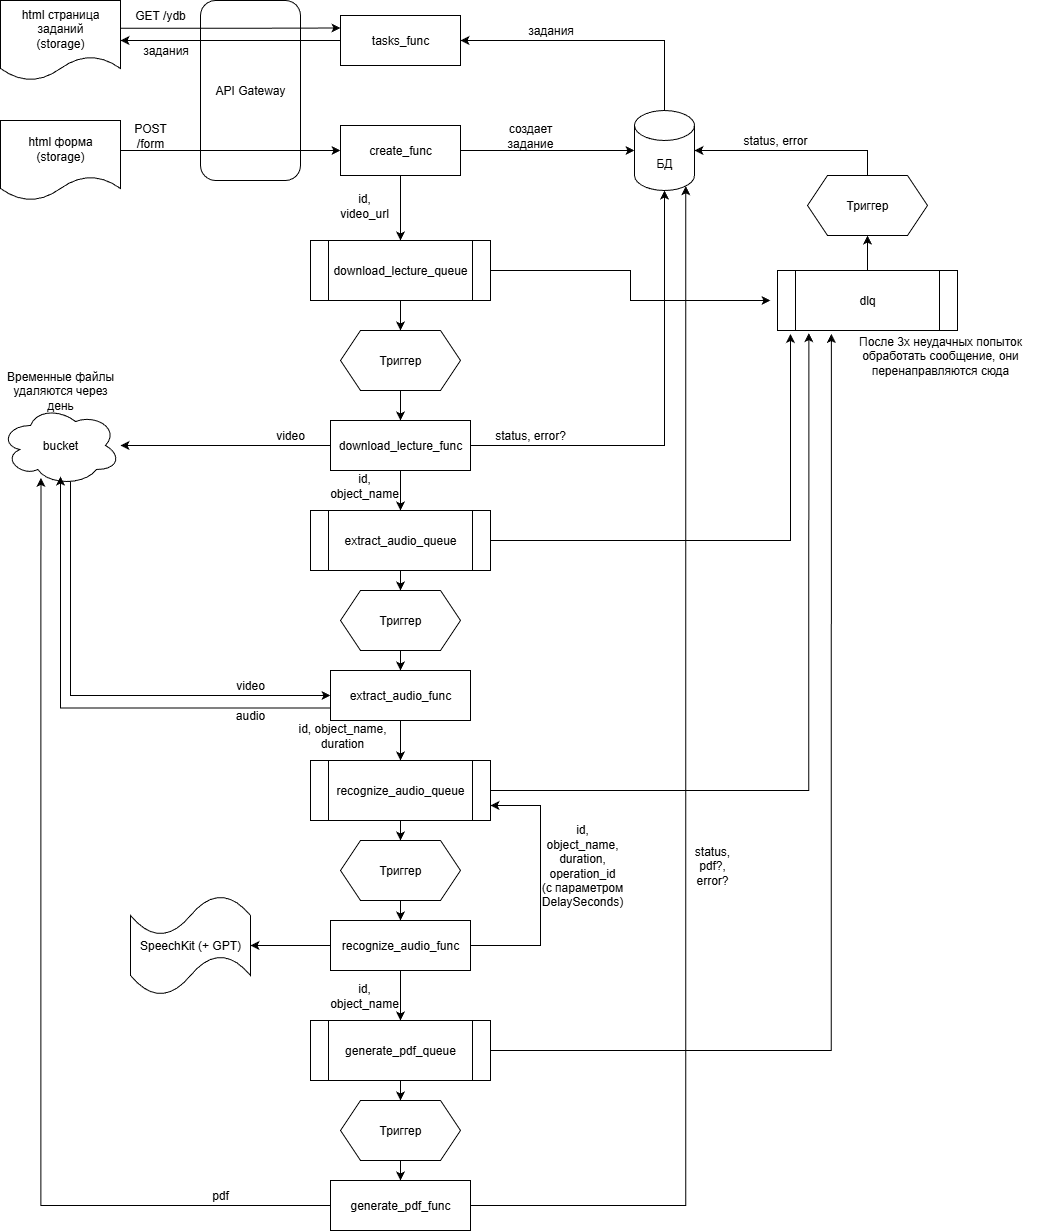

The diagram above was exported from draw.io. Its source (the exported page's mxGraphModel, read from the mxfile embedded in the PNG):
<mxGraphModel dx="994" dy="1745" grid="1" gridSize="10" guides="1" tooltips="1" connect="1" arrows="1" fold="1" page="1" pageScale="1" pageWidth="827" pageHeight="1169" math="0" shadow="0">
  <root>
    <mxCell id="0" />
    <mxCell id="1" parent="0" />
    <mxCell id="lupo2ABvEBtuGilXi4rf-4" value="POST /form" style="text;html=1;align=center;verticalAlign=middle;whiteSpace=wrap;rounded=0;" vertex="1" parent="1">
      <mxGeometry x="140" y="70" width="60" height="30" as="geometry" />
    </mxCell>
    <mxCell id="lupo2ABvEBtuGilXi4rf-9" style="edgeStyle=orthogonalEdgeStyle;rounded=0;orthogonalLoop=1;jettySize=auto;html=1;exitX=1;exitY=0.5;exitDx=0;exitDy=0;" edge="1" parent="1" source="lupo2ABvEBtuGilXi4rf-6" target="lupo2ABvEBtuGilXi4rf-10">
      <mxGeometry relative="1" as="geometry">
        <mxPoint x="600" y="100" as="targetPoint" />
      </mxGeometry>
    </mxCell>
    <mxCell id="lupo2ABvEBtuGilXi4rf-12" style="edgeStyle=orthogonalEdgeStyle;rounded=0;orthogonalLoop=1;jettySize=auto;html=1;exitX=0.5;exitY=1;exitDx=0;exitDy=0;" edge="1" parent="1" source="lupo2ABvEBtuGilXi4rf-6" target="lupo2ABvEBtuGilXi4rf-13">
      <mxGeometry relative="1" as="geometry">
        <mxPoint x="460" y="180" as="targetPoint" />
      </mxGeometry>
    </mxCell>
    <mxCell id="lupo2ABvEBtuGilXi4rf-6" value="create_func" style="rounded=0;whiteSpace=wrap;html=1;" vertex="1" parent="1">
      <mxGeometry x="360" y="75" width="120" height="50" as="geometry" />
    </mxCell>
    <mxCell id="lupo2ABvEBtuGilXi4rf-7" value="API Gateway" style="rounded=1;whiteSpace=wrap;html=1;" vertex="1" parent="1">
      <mxGeometry x="220" y="-50" width="100" height="180" as="geometry" />
    </mxCell>
    <mxCell id="lupo2ABvEBtuGilXi4rf-75" style="edgeStyle=orthogonalEdgeStyle;rounded=0;orthogonalLoop=1;jettySize=auto;html=1;exitX=0.5;exitY=0;exitDx=0;exitDy=0;exitPerimeter=0;entryX=1;entryY=0.5;entryDx=0;entryDy=0;" edge="1" parent="1" source="lupo2ABvEBtuGilXi4rf-10" target="lupo2ABvEBtuGilXi4rf-69">
      <mxGeometry relative="1" as="geometry" />
    </mxCell>
    <mxCell id="lupo2ABvEBtuGilXi4rf-10" value="БД" style="shape=cylinder3;whiteSpace=wrap;html=1;boundedLbl=1;backgroundOutline=1;size=15;" vertex="1" parent="1">
      <mxGeometry x="654" y="60" width="60" height="80" as="geometry" />
    </mxCell>
    <mxCell id="lupo2ABvEBtuGilXi4rf-11" value="создает задание" style="text;html=1;align=center;verticalAlign=middle;whiteSpace=wrap;rounded=0;" vertex="1" parent="1">
      <mxGeometry x="520" y="70" width="60" height="30" as="geometry" />
    </mxCell>
    <mxCell id="lupo2ABvEBtuGilXi4rf-15" style="edgeStyle=orthogonalEdgeStyle;rounded=0;orthogonalLoop=1;jettySize=auto;html=1;exitX=0.5;exitY=1;exitDx=0;exitDy=0;" edge="1" parent="1" source="lupo2ABvEBtuGilXi4rf-13" target="lupo2ABvEBtuGilXi4rf-16">
      <mxGeometry relative="1" as="geometry">
        <mxPoint x="460" y="290" as="targetPoint" />
      </mxGeometry>
    </mxCell>
    <mxCell id="lupo2ABvEBtuGilXi4rf-82" style="edgeStyle=orthogonalEdgeStyle;rounded=0;orthogonalLoop=1;jettySize=auto;html=1;exitX=1;exitY=0.5;exitDx=0;exitDy=0;" edge="1" parent="1" source="lupo2ABvEBtuGilXi4rf-13">
      <mxGeometry relative="1" as="geometry">
        <mxPoint x="790" y="250" as="targetPoint" />
      </mxGeometry>
    </mxCell>
    <mxCell id="lupo2ABvEBtuGilXi4rf-13" value="download_lecture_queue" style="shape=process;whiteSpace=wrap;html=1;backgroundOutline=1;" vertex="1" parent="1">
      <mxGeometry x="330" y="190" width="180" height="60" as="geometry" />
    </mxCell>
    <mxCell id="lupo2ABvEBtuGilXi4rf-14" value="id, video_url" style="text;html=1;align=center;verticalAlign=middle;whiteSpace=wrap;rounded=0;" vertex="1" parent="1">
      <mxGeometry x="354" y="140" width="60" height="30" as="geometry" />
    </mxCell>
    <mxCell id="lupo2ABvEBtuGilXi4rf-17" style="edgeStyle=orthogonalEdgeStyle;rounded=0;orthogonalLoop=1;jettySize=auto;html=1;exitX=0.5;exitY=1;exitDx=0;exitDy=0;entryX=0.5;entryY=0;entryDx=0;entryDy=0;" edge="1" parent="1" source="lupo2ABvEBtuGilXi4rf-16" target="lupo2ABvEBtuGilXi4rf-19">
      <mxGeometry relative="1" as="geometry">
        <mxPoint x="460" y="380" as="targetPoint" />
      </mxGeometry>
    </mxCell>
    <mxCell id="lupo2ABvEBtuGilXi4rf-16" value="Триггер" style="shape=hexagon;perimeter=hexagonPerimeter2;whiteSpace=wrap;html=1;fixedSize=1;" vertex="1" parent="1">
      <mxGeometry x="360" y="280" width="120" height="60" as="geometry" />
    </mxCell>
    <mxCell id="lupo2ABvEBtuGilXi4rf-20" style="edgeStyle=orthogonalEdgeStyle;rounded=0;orthogonalLoop=1;jettySize=auto;html=1;exitX=0;exitY=0.5;exitDx=0;exitDy=0;" edge="1" parent="1" source="lupo2ABvEBtuGilXi4rf-19" target="lupo2ABvEBtuGilXi4rf-21">
      <mxGeometry relative="1" as="geometry">
        <mxPoint x="270" y="405" as="targetPoint" />
      </mxGeometry>
    </mxCell>
    <mxCell id="lupo2ABvEBtuGilXi4rf-28" style="edgeStyle=orthogonalEdgeStyle;rounded=0;orthogonalLoop=1;jettySize=auto;html=1;exitX=0.5;exitY=1;exitDx=0;exitDy=0;entryX=0.5;entryY=0;entryDx=0;entryDy=0;" edge="1" parent="1" source="lupo2ABvEBtuGilXi4rf-19" target="lupo2ABvEBtuGilXi4rf-25">
      <mxGeometry relative="1" as="geometry" />
    </mxCell>
    <mxCell id="lupo2ABvEBtuGilXi4rf-19" value="download_lecture_func" style="rounded=0;whiteSpace=wrap;html=1;" vertex="1" parent="1">
      <mxGeometry x="350" y="370" width="140" height="50" as="geometry" />
    </mxCell>
    <mxCell id="lupo2ABvEBtuGilXi4rf-32" style="edgeStyle=orthogonalEdgeStyle;rounded=0;orthogonalLoop=1;jettySize=auto;html=1;exitX=0.55;exitY=0.95;exitDx=0;exitDy=0;exitPerimeter=0;entryX=0;entryY=0.5;entryDx=0;entryDy=0;" edge="1" parent="1" source="lupo2ABvEBtuGilXi4rf-21" target="lupo2ABvEBtuGilXi4rf-29">
      <mxGeometry relative="1" as="geometry">
        <Array as="points">
          <mxPoint x="90" y="431" />
          <mxPoint x="90" y="645" />
        </Array>
      </mxGeometry>
    </mxCell>
    <mxCell id="lupo2ABvEBtuGilXi4rf-21" value="bucket" style="ellipse;shape=cloud;whiteSpace=wrap;html=1;" vertex="1" parent="1">
      <mxGeometry x="20" y="355" width="120" height="80" as="geometry" />
    </mxCell>
    <mxCell id="lupo2ABvEBtuGilXi4rf-22" style="edgeStyle=orthogonalEdgeStyle;rounded=0;orthogonalLoop=1;jettySize=auto;html=1;exitX=1;exitY=0.5;exitDx=0;exitDy=0;entryX=0.5;entryY=1;entryDx=0;entryDy=0;entryPerimeter=0;" edge="1" parent="1" source="lupo2ABvEBtuGilXi4rf-19" target="lupo2ABvEBtuGilXi4rf-10">
      <mxGeometry relative="1" as="geometry" />
    </mxCell>
    <mxCell id="lupo2ABvEBtuGilXi4rf-23" value="status, error?" style="text;html=1;align=center;verticalAlign=middle;whiteSpace=wrap;rounded=0;" vertex="1" parent="1">
      <mxGeometry x="495" y="370" width="110" height="30" as="geometry" />
    </mxCell>
    <mxCell id="lupo2ABvEBtuGilXi4rf-24" style="edgeStyle=orthogonalEdgeStyle;rounded=0;orthogonalLoop=1;jettySize=auto;html=1;exitX=0.5;exitY=1;exitDx=0;exitDy=0;" edge="1" parent="1" source="lupo2ABvEBtuGilXi4rf-25" target="lupo2ABvEBtuGilXi4rf-27">
      <mxGeometry relative="1" as="geometry">
        <mxPoint x="460" y="590" as="targetPoint" />
      </mxGeometry>
    </mxCell>
    <mxCell id="lupo2ABvEBtuGilXi4rf-25" value="extract_audio_queue" style="shape=process;whiteSpace=wrap;html=1;backgroundOutline=1;" vertex="1" parent="1">
      <mxGeometry x="330" y="460" width="180" height="60" as="geometry" />
    </mxCell>
    <mxCell id="lupo2ABvEBtuGilXi4rf-26" value="id, object_name" style="text;html=1;align=center;verticalAlign=middle;whiteSpace=wrap;rounded=0;" vertex="1" parent="1">
      <mxGeometry x="354" y="420" width="60" height="30" as="geometry" />
    </mxCell>
    <mxCell id="lupo2ABvEBtuGilXi4rf-30" style="edgeStyle=orthogonalEdgeStyle;rounded=0;orthogonalLoop=1;jettySize=auto;html=1;exitX=0.5;exitY=1;exitDx=0;exitDy=0;entryX=0.5;entryY=0;entryDx=0;entryDy=0;" edge="1" parent="1" source="lupo2ABvEBtuGilXi4rf-27" target="lupo2ABvEBtuGilXi4rf-29">
      <mxGeometry relative="1" as="geometry" />
    </mxCell>
    <mxCell id="lupo2ABvEBtuGilXi4rf-27" value="Триггер" style="shape=hexagon;perimeter=hexagonPerimeter2;whiteSpace=wrap;html=1;fixedSize=1;" vertex="1" parent="1">
      <mxGeometry x="360" y="540" width="120" height="60" as="geometry" />
    </mxCell>
    <mxCell id="lupo2ABvEBtuGilXi4rf-45" style="edgeStyle=orthogonalEdgeStyle;rounded=0;orthogonalLoop=1;jettySize=auto;html=1;exitX=0.5;exitY=1;exitDx=0;exitDy=0;entryX=0.5;entryY=0;entryDx=0;entryDy=0;" edge="1" parent="1" source="lupo2ABvEBtuGilXi4rf-29" target="lupo2ABvEBtuGilXi4rf-40">
      <mxGeometry relative="1" as="geometry" />
    </mxCell>
    <mxCell id="lupo2ABvEBtuGilXi4rf-29" value="extract_audio_func" style="rounded=0;whiteSpace=wrap;html=1;" vertex="1" parent="1">
      <mxGeometry x="350" y="620" width="140" height="50" as="geometry" />
    </mxCell>
    <mxCell id="lupo2ABvEBtuGilXi4rf-31" value="video" style="text;html=1;align=center;verticalAlign=middle;whiteSpace=wrap;rounded=0;" vertex="1" parent="1">
      <mxGeometry x="280" y="370" width="60" height="30" as="geometry" />
    </mxCell>
    <mxCell id="lupo2ABvEBtuGilXi4rf-33" value="video" style="text;html=1;align=center;verticalAlign=middle;whiteSpace=wrap;rounded=0;" vertex="1" parent="1">
      <mxGeometry x="240" y="620" width="60" height="30" as="geometry" />
    </mxCell>
    <mxCell id="lupo2ABvEBtuGilXi4rf-34" style="edgeStyle=orthogonalEdgeStyle;rounded=0;orthogonalLoop=1;jettySize=auto;html=1;exitX=0;exitY=0.75;exitDx=0;exitDy=0;" edge="1" parent="1" source="lupo2ABvEBtuGilXi4rf-29">
      <mxGeometry relative="1" as="geometry">
        <mxPoint x="80" y="426" as="targetPoint" />
        <Array as="points">
          <mxPoint x="80" y="658" />
          <mxPoint x="80" y="426" />
        </Array>
      </mxGeometry>
    </mxCell>
    <mxCell id="lupo2ABvEBtuGilXi4rf-35" value="audio" style="text;html=1;align=center;verticalAlign=middle;whiteSpace=wrap;rounded=0;" vertex="1" parent="1">
      <mxGeometry x="240" y="650" width="60" height="30" as="geometry" />
    </mxCell>
    <mxCell id="lupo2ABvEBtuGilXi4rf-39" style="edgeStyle=orthogonalEdgeStyle;rounded=0;orthogonalLoop=1;jettySize=auto;html=1;exitX=0.5;exitY=1;exitDx=0;exitDy=0;" edge="1" parent="1" source="lupo2ABvEBtuGilXi4rf-40" target="lupo2ABvEBtuGilXi4rf-42">
      <mxGeometry relative="1" as="geometry">
        <mxPoint x="460" y="820" as="targetPoint" />
      </mxGeometry>
    </mxCell>
    <mxCell id="lupo2ABvEBtuGilXi4rf-40" value="recognize_audio_queue" style="shape=process;whiteSpace=wrap;html=1;backgroundOutline=1;" vertex="1" parent="1">
      <mxGeometry x="330" y="710" width="180" height="60" as="geometry" />
    </mxCell>
    <mxCell id="lupo2ABvEBtuGilXi4rf-41" value="id, object_name, duration" style="text;html=1;align=center;verticalAlign=middle;whiteSpace=wrap;rounded=0;" vertex="1" parent="1">
      <mxGeometry x="310" y="670" width="104" height="30" as="geometry" />
    </mxCell>
    <mxCell id="lupo2ABvEBtuGilXi4rf-47" style="edgeStyle=orthogonalEdgeStyle;rounded=0;orthogonalLoop=1;jettySize=auto;html=1;exitX=0.5;exitY=1;exitDx=0;exitDy=0;entryX=0.5;entryY=0;entryDx=0;entryDy=0;" edge="1" parent="1" source="lupo2ABvEBtuGilXi4rf-42" target="lupo2ABvEBtuGilXi4rf-46">
      <mxGeometry relative="1" as="geometry" />
    </mxCell>
    <mxCell id="lupo2ABvEBtuGilXi4rf-42" value="Триггер" style="shape=hexagon;perimeter=hexagonPerimeter2;whiteSpace=wrap;html=1;fixedSize=1;" vertex="1" parent="1">
      <mxGeometry x="360" y="790" width="120" height="60" as="geometry" />
    </mxCell>
    <mxCell id="lupo2ABvEBtuGilXi4rf-48" style="edgeStyle=orthogonalEdgeStyle;rounded=0;orthogonalLoop=1;jettySize=auto;html=1;exitX=0;exitY=0.5;exitDx=0;exitDy=0;" edge="1" parent="1" source="lupo2ABvEBtuGilXi4rf-46">
      <mxGeometry relative="1" as="geometry">
        <mxPoint x="270" y="895" as="targetPoint" />
      </mxGeometry>
    </mxCell>
    <mxCell id="lupo2ABvEBtuGilXi4rf-50" style="edgeStyle=orthogonalEdgeStyle;rounded=0;orthogonalLoop=1;jettySize=auto;html=1;exitX=1;exitY=0.5;exitDx=0;exitDy=0;entryX=1;entryY=0.75;entryDx=0;entryDy=0;" edge="1" parent="1" source="lupo2ABvEBtuGilXi4rf-46" target="lupo2ABvEBtuGilXi4rf-40">
      <mxGeometry relative="1" as="geometry">
        <Array as="points">
          <mxPoint x="560" y="895" />
          <mxPoint x="560" y="755" />
        </Array>
      </mxGeometry>
    </mxCell>
    <mxCell id="lupo2ABvEBtuGilXi4rf-59" value="" style="edgeStyle=orthogonalEdgeStyle;rounded=0;orthogonalLoop=1;jettySize=auto;html=1;" edge="1" parent="1" source="lupo2ABvEBtuGilXi4rf-46" target="lupo2ABvEBtuGilXi4rf-54">
      <mxGeometry relative="1" as="geometry" />
    </mxCell>
    <mxCell id="lupo2ABvEBtuGilXi4rf-46" value="recognize_audio_func" style="rounded=0;whiteSpace=wrap;html=1;" vertex="1" parent="1">
      <mxGeometry x="350" y="870" width="140" height="50" as="geometry" />
    </mxCell>
    <mxCell id="lupo2ABvEBtuGilXi4rf-51" value="id, &lt;br&gt;object_name, duration,&lt;br&gt;operation_id&lt;br&gt;(с параметром DelaySeconds)" style="text;html=1;align=center;verticalAlign=middle;whiteSpace=wrap;rounded=0;" vertex="1" parent="1">
      <mxGeometry x="550" y="800" width="104" height="30" as="geometry" />
    </mxCell>
    <mxCell id="lupo2ABvEBtuGilXi4rf-52" style="edgeStyle=orthogonalEdgeStyle;rounded=0;orthogonalLoop=1;jettySize=auto;html=1;exitX=0.5;exitY=1;exitDx=0;exitDy=0;entryX=0.5;entryY=0;entryDx=0;entryDy=0;" edge="1" parent="1" target="lupo2ABvEBtuGilXi4rf-54">
      <mxGeometry relative="1" as="geometry">
        <mxPoint x="420" y="930" as="sourcePoint" />
      </mxGeometry>
    </mxCell>
    <mxCell id="lupo2ABvEBtuGilXi4rf-53" style="edgeStyle=orthogonalEdgeStyle;rounded=0;orthogonalLoop=1;jettySize=auto;html=1;exitX=0.5;exitY=1;exitDx=0;exitDy=0;" edge="1" parent="1" source="lupo2ABvEBtuGilXi4rf-54" target="lupo2ABvEBtuGilXi4rf-57">
      <mxGeometry relative="1" as="geometry">
        <mxPoint x="460" y="1100" as="targetPoint" />
      </mxGeometry>
    </mxCell>
    <mxCell id="lupo2ABvEBtuGilXi4rf-54" value="generate_pdf_queue" style="shape=process;whiteSpace=wrap;html=1;backgroundOutline=1;" vertex="1" parent="1">
      <mxGeometry x="330" y="970" width="180" height="60" as="geometry" />
    </mxCell>
    <mxCell id="lupo2ABvEBtuGilXi4rf-55" value="id, object_name" style="text;html=1;align=center;verticalAlign=middle;whiteSpace=wrap;rounded=0;" vertex="1" parent="1">
      <mxGeometry x="354" y="930" width="60" height="30" as="geometry" />
    </mxCell>
    <mxCell id="lupo2ABvEBtuGilXi4rf-56" style="edgeStyle=orthogonalEdgeStyle;rounded=0;orthogonalLoop=1;jettySize=auto;html=1;exitX=0.5;exitY=1;exitDx=0;exitDy=0;entryX=0.5;entryY=0;entryDx=0;entryDy=0;" edge="1" parent="1" source="lupo2ABvEBtuGilXi4rf-57" target="lupo2ABvEBtuGilXi4rf-58">
      <mxGeometry relative="1" as="geometry" />
    </mxCell>
    <mxCell id="lupo2ABvEBtuGilXi4rf-57" value="Триггер" style="shape=hexagon;perimeter=hexagonPerimeter2;whiteSpace=wrap;html=1;fixedSize=1;" vertex="1" parent="1">
      <mxGeometry x="360" y="1050" width="120" height="60" as="geometry" />
    </mxCell>
    <mxCell id="lupo2ABvEBtuGilXi4rf-58" value="generate_pdf_func" style="rounded=0;whiteSpace=wrap;html=1;" vertex="1" parent="1">
      <mxGeometry x="350" y="1130" width="140" height="50" as="geometry" />
    </mxCell>
    <mxCell id="lupo2ABvEBtuGilXi4rf-60" style="edgeStyle=orthogonalEdgeStyle;rounded=0;orthogonalLoop=1;jettySize=auto;html=1;exitX=1;exitY=0.5;exitDx=0;exitDy=0;entryX=0.855;entryY=1;entryDx=0;entryDy=-4.35;entryPerimeter=0;" edge="1" parent="1" source="lupo2ABvEBtuGilXi4rf-58" target="lupo2ABvEBtuGilXi4rf-10">
      <mxGeometry relative="1" as="geometry" />
    </mxCell>
    <mxCell id="lupo2ABvEBtuGilXi4rf-61" value="status, &lt;br&gt;pdf?, &lt;br&gt;error?" style="text;html=1;align=center;verticalAlign=middle;whiteSpace=wrap;rounded=0;" vertex="1" parent="1">
      <mxGeometry x="680" y="800" width="104" height="30" as="geometry" />
    </mxCell>
    <mxCell id="lupo2ABvEBtuGilXi4rf-62" style="edgeStyle=orthogonalEdgeStyle;rounded=0;orthogonalLoop=1;jettySize=auto;html=1;exitX=0;exitY=0.5;exitDx=0;exitDy=0;entryX=0.337;entryY=0.905;entryDx=0;entryDy=0;entryPerimeter=0;" edge="1" parent="1" source="lupo2ABvEBtuGilXi4rf-58" target="lupo2ABvEBtuGilXi4rf-21">
      <mxGeometry relative="1" as="geometry" />
    </mxCell>
    <mxCell id="lupo2ABvEBtuGilXi4rf-63" value="pdf" style="text;html=1;align=center;verticalAlign=middle;whiteSpace=wrap;rounded=0;" vertex="1" parent="1">
      <mxGeometry x="210" y="1130" width="60" height="30" as="geometry" />
    </mxCell>
    <mxCell id="lupo2ABvEBtuGilXi4rf-65" value="html форма&lt;br&gt;(storage)" style="shape=document;whiteSpace=wrap;html=1;boundedLbl=1;" vertex="1" parent="1">
      <mxGeometry x="20" y="70" width="120" height="80" as="geometry" />
    </mxCell>
    <mxCell id="lupo2ABvEBtuGilXi4rf-66" value="SpeechKit (+ GPT)" style="shape=tape;whiteSpace=wrap;html=1;" vertex="1" parent="1">
      <mxGeometry x="150" y="845" width="120" height="100" as="geometry" />
    </mxCell>
    <mxCell id="lupo2ABvEBtuGilXi4rf-70" style="edgeStyle=orthogonalEdgeStyle;rounded=0;orthogonalLoop=1;jettySize=auto;html=1;exitX=1.003;exitY=0.347;exitDx=0;exitDy=0;entryX=0;entryY=0.25;entryDx=0;entryDy=0;exitPerimeter=0;" edge="1" parent="1" source="lupo2ABvEBtuGilXi4rf-67" target="lupo2ABvEBtuGilXi4rf-69">
      <mxGeometry relative="1" as="geometry" />
    </mxCell>
    <mxCell id="lupo2ABvEBtuGilXi4rf-67" value="html страница заданий&lt;br&gt;(storage)" style="shape=document;whiteSpace=wrap;html=1;boundedLbl=1;" vertex="1" parent="1">
      <mxGeometry x="20" y="-50" width="120" height="80" as="geometry" />
    </mxCell>
    <mxCell id="lupo2ABvEBtuGilXi4rf-3" style="rounded=0;orthogonalLoop=1;jettySize=auto;html=1;jumpStyle=none;" edge="1" parent="1">
      <mxGeometry relative="1" as="geometry">
        <mxPoint x="140" y="100" as="sourcePoint" />
        <mxPoint x="360" y="100" as="targetPoint" />
      </mxGeometry>
    </mxCell>
    <mxCell id="lupo2ABvEBtuGilXi4rf-69" value="tasks_func" style="rounded=0;whiteSpace=wrap;html=1;" vertex="1" parent="1">
      <mxGeometry x="360" y="-35" width="120" height="50" as="geometry" />
    </mxCell>
    <mxCell id="lupo2ABvEBtuGilXi4rf-71" style="edgeStyle=orthogonalEdgeStyle;rounded=0;orthogonalLoop=1;jettySize=auto;html=1;exitX=0;exitY=0.5;exitDx=0;exitDy=0;entryX=1;entryY=0.5;entryDx=0;entryDy=0;" edge="1" parent="1" source="lupo2ABvEBtuGilXi4rf-69" target="lupo2ABvEBtuGilXi4rf-67">
      <mxGeometry relative="1" as="geometry" />
    </mxCell>
    <mxCell id="lupo2ABvEBtuGilXi4rf-72" value="GET /ydb" style="text;html=1;align=center;verticalAlign=middle;whiteSpace=wrap;rounded=0;" vertex="1" parent="1">
      <mxGeometry x="150" y="-50" width="60" height="30" as="geometry" />
    </mxCell>
    <mxCell id="lupo2ABvEBtuGilXi4rf-74" value="задания" style="text;html=1;align=center;verticalAlign=middle;resizable=0;points=[];autosize=1;strokeColor=none;fillColor=none;" vertex="1" parent="1">
      <mxGeometry x="150" y="-15" width="70" height="30" as="geometry" />
    </mxCell>
    <mxCell id="lupo2ABvEBtuGilXi4rf-76" value="задания" style="text;html=1;align=center;verticalAlign=middle;resizable=0;points=[];autosize=1;strokeColor=none;fillColor=none;" vertex="1" parent="1">
      <mxGeometry x="535" y="-35" width="70" height="30" as="geometry" />
    </mxCell>
    <mxCell id="lupo2ABvEBtuGilXi4rf-79" style="edgeStyle=orthogonalEdgeStyle;rounded=0;orthogonalLoop=1;jettySize=auto;html=1;exitX=0.5;exitY=0;exitDx=0;exitDy=0;entryX=0.5;entryY=1;entryDx=0;entryDy=0;" edge="1" parent="1" source="lupo2ABvEBtuGilXi4rf-77" target="lupo2ABvEBtuGilXi4rf-78">
      <mxGeometry relative="1" as="geometry" />
    </mxCell>
    <mxCell id="lupo2ABvEBtuGilXi4rf-77" value="dlq" style="shape=process;whiteSpace=wrap;html=1;backgroundOutline=1;" vertex="1" parent="1">
      <mxGeometry x="797" y="220" width="180" height="60" as="geometry" />
    </mxCell>
    <mxCell id="lupo2ABvEBtuGilXi4rf-78" value="Триггер" style="shape=hexagon;perimeter=hexagonPerimeter2;whiteSpace=wrap;html=1;fixedSize=1;" vertex="1" parent="1">
      <mxGeometry x="827" y="125" width="120" height="60" as="geometry" />
    </mxCell>
    <mxCell id="lupo2ABvEBtuGilXi4rf-80" style="edgeStyle=orthogonalEdgeStyle;rounded=0;orthogonalLoop=1;jettySize=auto;html=1;exitX=0.5;exitY=0;exitDx=0;exitDy=0;entryX=1;entryY=0.5;entryDx=0;entryDy=0;entryPerimeter=0;" edge="1" parent="1" source="lupo2ABvEBtuGilXi4rf-78" target="lupo2ABvEBtuGilXi4rf-10">
      <mxGeometry relative="1" as="geometry" />
    </mxCell>
    <mxCell id="lupo2ABvEBtuGilXi4rf-81" value="После 3х неудачных попыток обработать сообщение, они перенаправляются сюда" style="text;html=1;align=center;verticalAlign=middle;whiteSpace=wrap;rounded=0;" vertex="1" parent="1">
      <mxGeometry x="850" y="250" width="220" height="110" as="geometry" />
    </mxCell>
    <mxCell id="lupo2ABvEBtuGilXi4rf-83" style="edgeStyle=orthogonalEdgeStyle;rounded=0;orthogonalLoop=1;jettySize=auto;html=1;exitX=1;exitY=0.5;exitDx=0;exitDy=0;entryX=0.072;entryY=1.057;entryDx=0;entryDy=0;entryPerimeter=0;" edge="1" parent="1" source="lupo2ABvEBtuGilXi4rf-25" target="lupo2ABvEBtuGilXi4rf-77">
      <mxGeometry relative="1" as="geometry" />
    </mxCell>
    <mxCell id="lupo2ABvEBtuGilXi4rf-84" style="edgeStyle=orthogonalEdgeStyle;rounded=0;orthogonalLoop=1;jettySize=auto;html=1;exitX=1;exitY=0.5;exitDx=0;exitDy=0;entryX=0.174;entryY=1.043;entryDx=0;entryDy=0;entryPerimeter=0;" edge="1" parent="1" source="lupo2ABvEBtuGilXi4rf-40" target="lupo2ABvEBtuGilXi4rf-77">
      <mxGeometry relative="1" as="geometry" />
    </mxCell>
    <mxCell id="lupo2ABvEBtuGilXi4rf-85" style="edgeStyle=orthogonalEdgeStyle;rounded=0;orthogonalLoop=1;jettySize=auto;html=1;exitX=1;exitY=0.5;exitDx=0;exitDy=0;entryX=0.299;entryY=1.057;entryDx=0;entryDy=0;entryPerimeter=0;" edge="1" parent="1" source="lupo2ABvEBtuGilXi4rf-54" target="lupo2ABvEBtuGilXi4rf-77">
      <mxGeometry relative="1" as="geometry" />
    </mxCell>
    <mxCell id="lupo2ABvEBtuGilXi4rf-86" value="status, error" style="text;html=1;align=center;verticalAlign=middle;whiteSpace=wrap;rounded=0;" vertex="1" parent="1">
      <mxGeometry x="740" y="75" width="110" height="30" as="geometry" />
    </mxCell>
    <mxCell id="lupo2ABvEBtuGilXi4rf-87" value="Временные файлы удаляются через день" style="text;html=1;align=center;verticalAlign=middle;whiteSpace=wrap;rounded=0;" vertex="1" parent="1">
      <mxGeometry x="25" y="330" width="110" height="20" as="geometry" />
    </mxCell>
  </root>
</mxGraphModel>